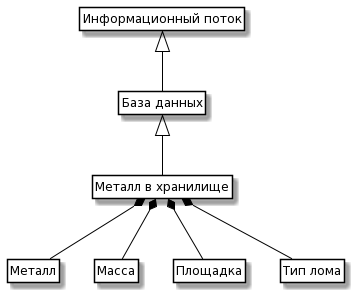

The diagram above was rendered by PlantUML. Its source (embedded in the PNG):
@startuml
skinparam class {
	BackgroundColor White
	ArrowColor Black
	BorderColor Black
}

class ControlInfo as "Информационный поток"

class Order as "Металл в хранилище"
class Date as "Металл"
class Person as "Масса"
class Exhibit as "Площадка"
class Review as "Тип лома"
class Data as "База данных"

ControlInfo <|-- Data 
Data <|-- Order
Order *-- Date
Order *-- Person
Order *-- Exhibit
Order *-- Review
 
hide members
hide circle
hide methods
@enduml